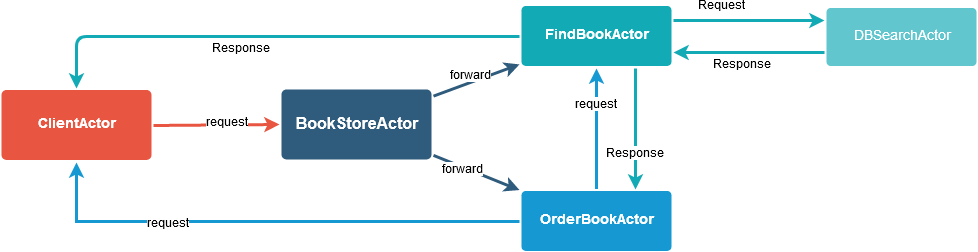

The diagram above was exported from draw.io. Its source (the exported page's mxGraphModel, read from the mxfile embedded in the PNG):
<mxGraphModel dx="1394" dy="771" grid="1" gridSize="10" guides="1" tooltips="1" connect="1" arrows="1" fold="1" page="1" pageScale="1" pageWidth="1169" pageHeight="827" background="#ffffff" math="0" shadow="0">
  <root>
    <mxCell id="0" />
    <mxCell id="1" parent="0" />
    <mxCell id="1746" value="" style="edgeStyle=none;rounded=0;jumpStyle=none;html=1;shadow=0;labelBackgroundColor=none;startArrow=none;startFill=0;endArrow=classic;endFill=1;jettySize=auto;orthogonalLoop=1;strokeColor=#2F5B7C;strokeWidth=3;fontFamily=Helvetica;fontSize=16;fontColor=#23445D;spacing=5;" parent="1" source="1749" target="1771" edge="1">
      <mxGeometry relative="1" as="geometry" />
    </mxCell>
    <mxCell id="wHPrNOVNe5YXT4uQHq2J-1783" value="forward" style="text;html=1;resizable=0;points=[];align=center;verticalAlign=middle;labelBackgroundColor=#ffffff;" vertex="1" connectable="0" parent="1746">
      <mxGeometry x="0.2087" y="2" relative="1" as="geometry">
        <mxPoint x="-14" y="0.5" as="offset" />
      </mxGeometry>
    </mxCell>
    <mxCell id="1747" value="" style="edgeStyle=none;rounded=0;jumpStyle=none;html=1;shadow=0;labelBackgroundColor=none;startArrow=none;startFill=0;endArrow=classic;endFill=1;jettySize=auto;orthogonalLoop=1;strokeColor=#2F5B7C;strokeWidth=3;fontFamily=Helvetica;fontSize=16;fontColor=#23445D;spacing=5;" parent="1" source="1749" target="1760" edge="1">
      <mxGeometry relative="1" as="geometry" />
    </mxCell>
    <mxCell id="wHPrNOVNe5YXT4uQHq2J-1782" value="forward" style="text;html=1;resizable=0;points=[];align=center;verticalAlign=middle;labelBackgroundColor=#ffffff;" vertex="1" connectable="0" parent="1747">
      <mxGeometry x="-0.2875" y="-2" relative="1" as="geometry">
        <mxPoint x="-1" as="offset" />
      </mxGeometry>
    </mxCell>
    <mxCell id="1749" value="BookStoreActor" style="rounded=1;whiteSpace=wrap;html=1;shadow=0;labelBackgroundColor=none;strokeColor=none;strokeWidth=3;fillColor=#2F5B7C;fontFamily=Helvetica;fontSize=16;fontColor=#FFFFFF;align=center;fontStyle=1;spacing=5;arcSize=7;perimeterSpacing=2;" parent="1" vertex="1">
      <mxGeometry x="330" y="378" width="150" height="70" as="geometry" />
    </mxCell>
    <mxCell id="1753" value="ClientActor" style="rounded=1;whiteSpace=wrap;html=1;shadow=0;labelBackgroundColor=none;strokeColor=none;strokeWidth=3;fillColor=#e85642;fontFamily=Helvetica;fontSize=14;fontColor=#FFFFFF;align=center;spacing=5;fontStyle=1;arcSize=7;perimeterSpacing=2;" parent="1" vertex="1">
      <mxGeometry x="50" y="378.5" width="150" height="70" as="geometry" />
    </mxCell>
    <mxCell id="1759" value="" style="edgeStyle=none;rounded=0;jumpStyle=none;html=1;shadow=0;labelBackgroundColor=none;startArrow=none;startFill=0;endArrow=classic;endFill=1;jettySize=auto;orthogonalLoop=1;strokeColor=#1699D3;strokeWidth=3;fontFamily=Helvetica;fontSize=14;fontColor=#FFFFFF;spacing=5;entryX=0.5;entryY=1;entryDx=0;entryDy=0;" parent="1" source="1760" target="1771" edge="1">
      <mxGeometry relative="1" as="geometry">
        <mxPoint x="720" y="557.5" as="targetPoint" />
      </mxGeometry>
    </mxCell>
    <mxCell id="wHPrNOVNe5YXT4uQHq2J-1784" value="request" style="text;html=1;resizable=0;points=[];align=center;verticalAlign=middle;labelBackgroundColor=#ffffff;" vertex="1" connectable="0" parent="1759">
      <mxGeometry x="0.4025" y="1" relative="1" as="geometry">
        <mxPoint y="1" as="offset" />
      </mxGeometry>
    </mxCell>
    <mxCell id="1760" value="OrderBookActor" style="rounded=1;whiteSpace=wrap;html=1;shadow=0;labelBackgroundColor=none;strokeColor=none;strokeWidth=3;fillColor=#1699d3;fontFamily=Helvetica;fontSize=14;fontColor=#FFFFFF;align=center;spacing=5;fontStyle=1;arcSize=7;perimeterSpacing=2;" parent="1" vertex="1">
      <mxGeometry x="570" y="479.5" width="150" height="60" as="geometry" />
    </mxCell>
    <mxCell id="1771" value="FindBookActor" style="rounded=1;whiteSpace=wrap;html=1;shadow=0;labelBackgroundColor=none;strokeColor=none;strokeWidth=3;fillColor=#12aab5;fontFamily=Helvetica;fontSize=14;fontColor=#FFFFFF;align=center;spacing=5;fontStyle=1;arcSize=7;perimeterSpacing=2;" parent="1" vertex="1">
      <mxGeometry x="570" y="294.4999999999999" width="150" height="60" as="geometry" />
    </mxCell>
    <mxCell id="1773" value="" style="edgeStyle=none;rounded=1;jumpStyle=none;html=1;shadow=0;labelBackgroundColor=none;startArrow=none;startFill=0;jettySize=auto;orthogonalLoop=1;strokeColor=#12AAB5;strokeWidth=3;fontFamily=Helvetica;fontSize=14;fontColor=#FFFFFF;spacing=5;fontStyle=1;fillColor=#b0e3e6;entryX=1;entryY=0.75;entryDx=0;entryDy=0;exitX=0;exitY=0.75;exitDx=0;exitDy=0;" parent="1" source="1778" target="1771" edge="1">
      <mxGeometry relative="1" as="geometry">
        <mxPoint x="840" y="341" as="sourcePoint" />
        <mxPoint x="760" y="330" as="targetPoint" />
      </mxGeometry>
    </mxCell>
    <mxCell id="wHPrNOVNe5YXT4uQHq2J-1781" value="Response" style="text;html=1;resizable=0;points=[];align=center;verticalAlign=middle;labelBackgroundColor=#ffffff;" vertex="1" connectable="0" parent="1773">
      <mxGeometry x="0.1381" y="-4" relative="1" as="geometry">
        <mxPoint x="3" y="16.5" as="offset" />
      </mxGeometry>
    </mxCell>
    <mxCell id="1778" value="&lt;div&gt;DBSearchActor&lt;/div&gt;" style="rounded=1;whiteSpace=wrap;html=1;shadow=0;labelBackgroundColor=none;strokeColor=none;strokeWidth=3;fillColor=#61c6ce;fontFamily=Helvetica;fontSize=14;fontColor=#FFFFFF;align=center;spacing=5;fontStyle=0;arcSize=7;perimeterSpacing=2;" parent="1" vertex="1">
      <mxGeometry x="875" y="296.5" width="150" height="58" as="geometry" />
    </mxCell>
    <mxCell id="1779" value="" style="edgeStyle=none;rounded=1;jumpStyle=none;html=1;shadow=0;labelBackgroundColor=none;startArrow=none;startFill=0;jettySize=auto;orthogonalLoop=1;strokeColor=#12AAB5;strokeWidth=3;fontFamily=Helvetica;fontSize=14;fontColor=#FFFFFF;spacing=5;fontStyle=1;fillColor=#b0e3e6;" parent="1" edge="1">
      <mxGeometry relative="1" as="geometry">
        <mxPoint x="722" y="309" as="sourcePoint" />
        <mxPoint x="873" y="309" as="targetPoint" />
      </mxGeometry>
    </mxCell>
    <mxCell id="wHPrNOVNe5YXT4uQHq2J-1780" value="Request" style="text;html=1;resizable=0;points=[];align=center;verticalAlign=middle;labelBackgroundColor=#ffffff;" vertex="1" connectable="0" parent="1779">
      <mxGeometry x="-0.404" y="3" relative="1" as="geometry">
        <mxPoint x="3" y="-11.5" as="offset" />
      </mxGeometry>
    </mxCell>
    <mxCell id="wHPrNOVNe5YXT4uQHq2J-1779" value="" style="edgeStyle=none;rounded=1;jumpStyle=none;html=1;shadow=0;labelBackgroundColor=none;startArrow=none;startFill=0;jettySize=auto;orthogonalLoop=1;strokeColor=#E85642;strokeWidth=3;fontFamily=Helvetica;fontSize=14;fontColor=#FFFFFF;spacing=5;fontStyle=1;fillColor=#b0e3e6;entryX=0;entryY=0.5;entryDx=0;entryDy=0;exitX=1;exitY=0.5;exitDx=0;exitDy=0;" edge="1" parent="1" source="1753" target="1749">
      <mxGeometry relative="1" as="geometry">
        <mxPoint x="215" y="394.5" as="sourcePoint" />
        <mxPoint x="295" y="367.5" as="targetPoint" />
      </mxGeometry>
    </mxCell>
    <mxCell id="wHPrNOVNe5YXT4uQHq2J-1787" value="request" style="text;html=1;resizable=0;points=[];align=center;verticalAlign=middle;labelBackgroundColor=#ffffff;" vertex="1" connectable="0" parent="wHPrNOVNe5YXT4uQHq2J-1779">
      <mxGeometry x="0.1749" y="2" relative="1" as="geometry">
        <mxPoint as="offset" />
      </mxGeometry>
    </mxCell>
    <mxCell id="wHPrNOVNe5YXT4uQHq2J-1785" value="" style="edgeStyle=none;rounded=1;jumpStyle=none;html=1;shadow=0;labelBackgroundColor=none;startArrow=none;startFill=0;jettySize=auto;orthogonalLoop=1;strokeColor=#12AAB5;strokeWidth=3;fontFamily=Helvetica;fontSize=14;fontColor=#FFFFFF;spacing=5;fontStyle=1;fillColor=#b0e3e6;exitX=0.75;exitY=1;exitDx=0;exitDy=0;entryX=0.75;entryY=0;entryDx=0;entryDy=0;" edge="1" parent="1" source="1771" target="1760">
      <mxGeometry relative="1" as="geometry">
        <mxPoint x="883" y="348" as="sourcePoint" />
        <mxPoint x="732" y="351" as="targetPoint" />
      </mxGeometry>
    </mxCell>
    <mxCell id="wHPrNOVNe5YXT4uQHq2J-1786" value="Response" style="text;html=1;resizable=0;points=[];align=center;verticalAlign=middle;labelBackgroundColor=#ffffff;" vertex="1" connectable="0" parent="wHPrNOVNe5YXT4uQHq2J-1785">
      <mxGeometry x="0.1381" y="-4" relative="1" as="geometry">
        <mxPoint x="3" y="16.5" as="offset" />
      </mxGeometry>
    </mxCell>
    <mxCell id="wHPrNOVNe5YXT4uQHq2J-1788" value="" style="edgeStyle=none;rounded=1;jumpStyle=none;html=1;shadow=0;labelBackgroundColor=none;startArrow=none;startFill=0;jettySize=auto;orthogonalLoop=1;strokeColor=#12AAB5;strokeWidth=3;fontFamily=Helvetica;fontSize=14;fontColor=#FFFFFF;spacing=5;fontStyle=1;fillColor=#b0e3e6;exitX=0;exitY=0.5;exitDx=0;exitDy=0;" edge="1" parent="1" source="1771">
      <mxGeometry relative="1" as="geometry">
        <mxPoint x="893" y="449" as="sourcePoint" />
        <mxPoint x="125" y="377" as="targetPoint" />
        <Array as="points">
          <mxPoint x="125" y="325" />
        </Array>
      </mxGeometry>
    </mxCell>
    <mxCell id="wHPrNOVNe5YXT4uQHq2J-1789" value="Response" style="text;html=1;resizable=0;points=[];align=center;verticalAlign=middle;labelBackgroundColor=#ffffff;" vertex="1" connectable="0" parent="wHPrNOVNe5YXT4uQHq2J-1788">
      <mxGeometry x="0.1381" y="-4" relative="1" as="geometry">
        <mxPoint x="3" y="16.5" as="offset" />
      </mxGeometry>
    </mxCell>
    <mxCell id="wHPrNOVNe5YXT4uQHq2J-1790" value="" style="edgeStyle=none;rounded=0;jumpStyle=none;html=1;shadow=0;labelBackgroundColor=none;startArrow=none;startFill=0;endArrow=classic;endFill=1;jettySize=auto;orthogonalLoop=1;strokeColor=#1699D3;strokeWidth=3;fontFamily=Helvetica;fontSize=14;fontColor=#FFFFFF;spacing=5;entryX=0.5;entryY=1;entryDx=0;entryDy=0;exitX=0;exitY=0.5;exitDx=0;exitDy=0;" edge="1" parent="1" source="1760" target="1753">
      <mxGeometry relative="1" as="geometry">
        <mxPoint x="440" y="620.5" as="sourcePoint" />
        <mxPoint x="440" y="500" as="targetPoint" />
        <Array as="points">
          <mxPoint x="125" y="510" />
        </Array>
      </mxGeometry>
    </mxCell>
    <mxCell id="wHPrNOVNe5YXT4uQHq2J-1791" value="request" style="text;html=1;resizable=0;points=[];align=center;verticalAlign=middle;labelBackgroundColor=#ffffff;" vertex="1" connectable="0" parent="wHPrNOVNe5YXT4uQHq2J-1790">
      <mxGeometry x="0.4025" y="1" relative="1" as="geometry">
        <mxPoint y="1" as="offset" />
      </mxGeometry>
    </mxCell>
  </root>
</mxGraphModel>